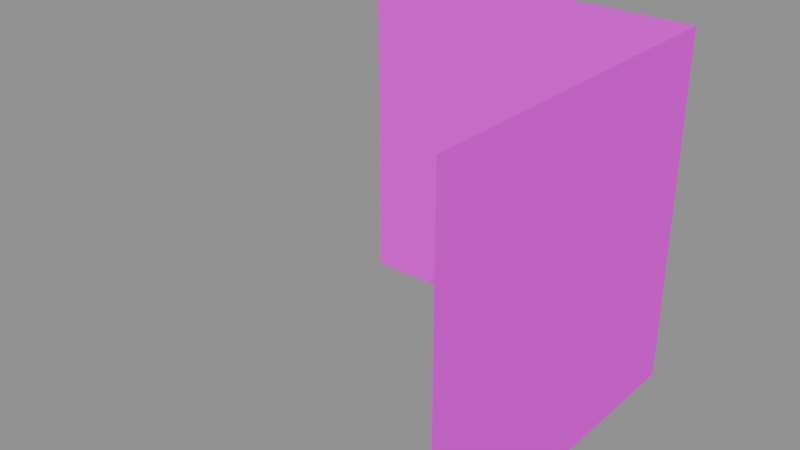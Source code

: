 # Source: wall_corner_bottom_1.blend  (saved by Blender 5.1.30; exported with 4.5.12 LTS)
import bpy
from mathutils import Matrix  # noqa: F401  (used for matrix-valued properties, if any)

bpy.ops.wm.read_factory_settings(use_empty=True)
scene = bpy.context.scene
scene.name = 'Scene'

# ---- images (referenced by path relative to the original .blend; pixels are not part of the script)
import os
ASSET_DIR = os.environ.get("B2B_ASSET_DIR", "")  # directory of the original .blend (textures are referenced by path, not embedded)
HERE = os.path.dirname(os.path.abspath(__file__))  # packed textures are extracted next to this script under _unpacked/

def load_image(name, relpath, width, height, colorspace="sRGB"):
    """Load a texture the original file referenced (path relative to the .blend, or extracted next to this script)."""
    p = next((c for c in (os.path.join(HERE, relpath), os.path.join(ASSET_DIR, relpath)) if relpath and os.path.exists(c)), "")
    if p:
        img = bpy.data.images.load(p, check_existing=True)
        img.name = name
    else:  # same state as the original file: an image datablock whose file is absent (Cycles renders it pink)
        img = bpy.data.images.new(name, width, height)
        img.source = "FILE"
        img.filepath = "//" + (relpath or name)
    img.colorspace_settings.name = colorspace
    return img
img_aap_color_palette_png = load_image('aap color palette.png', 'aap color palette.png', 1024, 1024, 'sRGB')

# ---- materials (node trees are filled in below, after node groups)
mat_material = bpy.data.materials.new('Material')
mat_material.diffuse_color = (0.001518, 0.2542, 0.6376, 1.0)
mat_material.roughness = 1.0
mat_material.specular_intensity = 0.0

# ---- material node trees
mat_material.use_nodes = True; mat_material.node_tree.nodes.clear()
_N = mat_material.node_tree.nodes; _L = mat_material.node_tree.links
n0 = _N.new('ShaderNodeBsdfPrincipled'); n0.name = 'Principled BSDF'; n0.location = (-200, 100)
n0.inputs[2].default_value = 1.0
n0.inputs[13].default_value = 0.0
n0.inputs[27].default_value = (0.0, 0.0, 0.0, 1.0)
n0.inputs[28].default_value = 1.0
n1 = _N.new('ShaderNodeOutputMaterial'); n1.name = 'Material Output'; n1.location = (200, 100)
n2 = _N.new('ShaderNodeNormalMap'); n2.name = 'Normal Map'; n2.location = (-600, -600)
n2.label = 'Normal/Map'
n2.inputs[0].default_value = 0.0
n3 = _N.new('ShaderNodeTexImage'); n3.name = 'Image Texture'; n3.location = (-600, 300)
n3.image = img_aap_color_palette_png
_L.new(n0.outputs[0], n1.inputs[0])
_L.new(n2.outputs[0], n0.inputs[5])
_L.new(n3.outputs[0], n0.inputs[0])
n1.is_active_output = True

# ---- meshes
me_cube_364 = bpy.data.meshes.new('Cube.364')
me_cube_364.from_pydata([(-4.0, -2.235e-08, 0.0), (-5.911e-08, -2.235e-08, 2.98e-07), (-1.346e-07, -2.235e-08, 4.0), (-4.0, -4.0, 4.0), (-4.0, -5.911e-08, 4.0), (9.537e-07, -4.0, 4.0)], [], [(4, 0, 1, 2), (5, 3, 4, 2)])
me_cube_364.polygons.foreach_set('use_smooth', [True] * 2)
_k = set([(2, 4)])
me_cube_364.attributes.new('sharp_edge', 'BOOLEAN', 'EDGE').data.foreach_set('value', [ (min(e.vertices), max(e.vertices)) in _k for e in me_cube_364.edges])
_uv = me_cube_364.uv_layers.new(name='UVMap')
_uv.uv.foreach_set('vector', [0.06198, 0.188, 0.06198, 0.188, 0.06198, 0.188, 0.06198, 0.188, 0.06198, 0.188, 0.06198, 0.188, 0.06198, 0.188, 0.06198, 0.188])
me_cube_364.materials.append(mat_material)
me_cube_364.update()
me_cube_364.normals_split_custom_set([tuple(v) for v in zip(*[iter([4.595e-09, -1.0, -4.595e-09, 4.595e-09, -1.0, -4.595e-09, 4.595e-09, -1.0, -4.595e-09, 4.595e-09, -1.0, -4.595e-09, -9.189e-09, 2.98e-07, -1.0, -9.189e-09, 2.98e-07, -1.0, -9.189e-09, 2.98e-07, -1.0, -9.189e-09, 2.98e-07, -1.0])] * 3)])

# ---- objects
ob_wall_corner_bottom_001 = bpy.data.objects.new('Wall corner bottom.001', me_cube_364)
ob_wall_corner_bottom_1 = bpy.data.objects.new('wall_corner_bottom_1', None)

# ---- transforms, parenting, visibility, modifiers, constraints
ob_wall_corner_bottom_001.parent = ob_wall_corner_bottom_1
ob_wall_corner_bottom_001.location = (31.0, 17.0, 4.0)
ob_wall_corner_bottom_001.rotation_euler = (-1.571, -1.571, 0.0)
ob_wall_corner_bottom_001.color = (0.8, 0.8, 0.8, 1.0)
ob_wall_corner_bottom_1.location = (0.0, 0.0, 0.0)
ob_wall_corner_bottom_1.empty_display_size = 0.5

# ---- collection membership
scene.collection.objects.link(ob_wall_corner_bottom_001)
scene.collection.objects.link(ob_wall_corner_bottom_1)

# ---- scene / render settings (as saved in the file)
scene.frame_start = 1; scene.frame_end = 250; scene.frame_set(1)
scene.render.engine = 'BLENDER_EEVEE_NEXT'
scene.render.fps = 30
scene.render.bake_bias = 0.0
scene.render.bake_samples = 0
scene.cycles.sampling_pattern = 'TABULATED_SOBOL'
scene.eevee.use_volume_custom_range = False
bpy.context.view_layer.update()

# ---- added for rendering (the .blend has no active camera and no usable light): camera, sun + grey world if the file has none
cam_auto = bpy.data.cameras.new('AutoCamera')
cam_auto.lens = 50.0
cam_auto.sensor_width = 36.0
cam_auto.clip_end = 1000.0
ob_auto_camera = bpy.data.objects.new('AutoCamera', cam_auto)
scene.collection.objects.link(ob_auto_camera)
ob_auto_camera.location = (35.4101, 11.3078, 7.12812)
ob_auto_camera.rotation_euler = (1.09748, -7.21219e-08, 0.694738)
scene.camera = ob_auto_camera
light_auto_sun = bpy.data.lights.new('AutoSun', 'SUN')
light_auto_sun.energy = 3.0
light_auto_sun.angle = 0.0523599
ob_auto_sun = bpy.data.objects.new('AutoSun', light_auto_sun)
scene.collection.objects.link(ob_auto_sun)
ob_auto_sun.rotation_euler = (0.872665, 0.174533, 0.523599)
if scene.world is None:
    world_auto = bpy.data.worlds.new('AutoWorld')
    world_auto.color = (0.3, 0.3, 0.3)
    scene.world = world_auto
bpy.context.view_layer.update()
